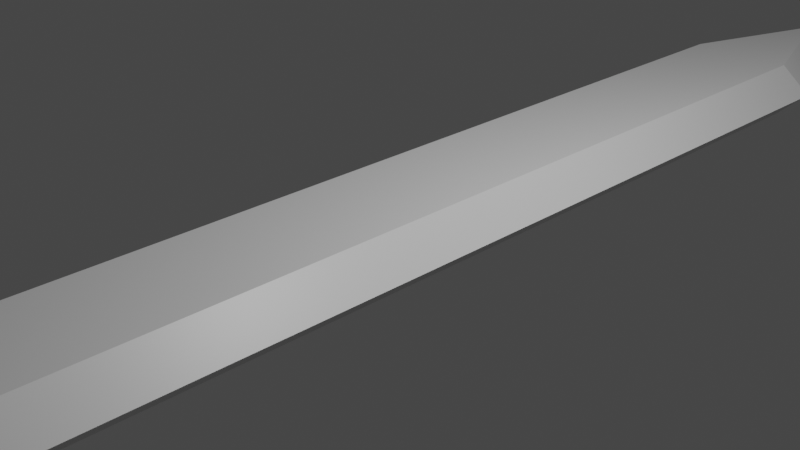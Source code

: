 # Source: sword.blend  (saved by Blender 2.80.75; exported with 4.5.12 LTS)
import bpy
from mathutils import Matrix  # noqa: F401  (used for matrix-valued properties, if any)

bpy.ops.wm.read_factory_settings(use_empty=True)
scene = bpy.context.scene
scene.name = 'Scene'

# ---- collections
col_collection = bpy.data.collections.new('Collection'); scene.collection.children.link(col_collection)

# ---- materials (node trees are filled in below, after node groups)
mat_material = bpy.data.materials.new('Material')
mat_material.alpha_threshold = 0.0
mat_material.use_transparent_shadow = False
mat_material.line_color = (0.0, 0.0, 0.0, 1.0)

# ---- material node trees
mat_material.use_nodes = True; mat_material.node_tree.nodes.clear()
_N = mat_material.node_tree.nodes; _L = mat_material.node_tree.links
n0 = _N.new('ShaderNodeOutputMaterial'); n0.name = 'Material Output'; n0.location = (300, 300)
n1 = _N.new('ShaderNodeBsdfPrincipled'); n1.name = 'Principled BSDF'; n1.location = (10, 300)
n1.distribution = 'GGX'
n1.subsurface_method = 'BURLEY'
n1.inputs[2].default_value = 0.4
n1.inputs[3].default_value = 1.45
n1.inputs[27].default_value = (0.0, 0.0, 0.0, 1.0)
n1.inputs[28].default_value = 1.0
_L.new(n1.outputs[0], n0.inputs[0])
n0.is_active_output = True

# ---- world
world_world = bpy.data.worlds.new('World'); scene.world = world_world
world_world.use_nodes = True; world_world.node_tree.nodes.clear()
_N = world_world.node_tree.nodes; _L = world_world.node_tree.links
n0 = _N.new('ShaderNodeOutputWorld'); n0.name = 'World Output'; n0.location = (300, 300)
n1 = _N.new('ShaderNodeBackground'); n1.name = 'Background'; n1.location = (10, 300)
n1.inputs[0].default_value = (0.05088, 0.05088, 0.05088, 1.0)
_L.new(n1.outputs[0], n0.inputs[0])
n0.is_active_output = True
world_world.color = (0.05088, 0.05088, 0.05088)
world_world.use_sun_shadow = False
world_world.sun_shadow_jitter_overblur = 0.0

# ---- cameras
cam_camera = bpy.data.cameras.new('Camera')
cam_camera.clip_end = 100.0
cam_camera.ortho_scale = 7.314

# ---- lights
light_light = bpy.data.lights.new('Light', 'POINT')
light_light.transmission_factor = 0.0
light_light.energy = 1000.0
light_light.shadow_soft_size = 0.1
light_light.shadow_maximum_resolution = 0.006
light_light.use_absolute_resolution = True

# ---- meshes
me_cube = bpy.data.meshes.new('Cube')
me_cube.from_pydata([(0.6348, 6.337, 0.3395), (0.6348, -7.699, 0.3395), (1.0, 6.398, -0.001087), (1.0, -7.699, -0.001087), (0.0, 9.352, -0.001087), (0.0, 8.213, 0.3395), (0.0, -7.699, -0.001087), (0.0, -7.699, 0.3395)], [], [(3, 2, 0, 1), (0, 5, 7, 1), (4, 5, 0, 2), (3, 1, 7, 6)])
_uv = me_cube.uv_layers.new(name='UVMap')
_uv.uv.foreach_set('vector', [0.0, 0.0, 0.0, 0.0, 0.4206, 0.005092, 0.4206, 0.2435, 0.4206, 0.005092, 0.0, 0.0, 0.0, 0.0, 0.4206, 0.2435, 0.0, 0.0, 0.0, 0.0, 0.4206, 0.005092, 0.0, 0.0, 0.0, 0.0, 0.4206, 0.2435, 0.0, 0.0, 0.0, 0.0])
me_cube.materials.append(mat_material)
me_cube.use_remesh_preserve_volume = False
me_cube.use_remesh_preserve_attributes = False
me_cube.use_mirror_vertex_groups = False
me_cube.update()

# ---- objects
ob_cube = bpy.data.objects.new('Cube', me_cube)
ob_light = bpy.data.objects.new('Light', light_light)
ob_camera = bpy.data.objects.new('Camera', cam_camera)

# ---- transforms, parenting, visibility, modifiers, constraints
ob_cube.location = (0.0, 0.0, 0.0)
ob_cube.lock_rotations_4d = False
ob_cube.empty_display_type = 'ARROWS'
ob_cube.lineart.crease_threshold = 0.0
_m = ob_cube.modifiers.new('Mirror', 'MIRROR')
_m.use_axis = (True, False, True)
ob_light.location = (4.076, 1.005, 5.904)
ob_light.rotation_euler = (0.6503, 0.05522, 1.866)
ob_light.lock_rotations_4d = False
ob_light.empty_display_type = 'ARROWS'
ob_light.color = (0.0, 0.0, 0.0, 0.0)
ob_light.lineart.crease_threshold = 0.0
ob_camera.location = (7.359, -6.926, 4.958)
ob_camera.rotation_euler = (1.109, 0.0, 0.8149)
ob_camera.lock_rotations_4d = False
ob_camera.empty_display_type = 'ARROWS'
ob_camera.color = (0.0, 0.0, 0.0, 0.0)
ob_camera.display_type = 'WIRE'
ob_camera.lineart.crease_threshold = 0.0

# ---- collection membership
col_collection.objects.link(ob_cube)
col_collection.objects.link(ob_light)
col_collection.objects.link(ob_camera)

# ---- scene / render settings (as saved in the file)
scene.camera = ob_camera
scene.frame_start = 1; scene.frame_end = 250; scene.frame_set(1)
scene.render.engine = 'BLENDER_EEVEE_NEXT'
scene.cycles.use_denoising = False
scene.cycles.samples = 128
scene.cycles.sampling_pattern = 'TABULATED_SOBOL'
scene.cycles.use_adaptive_sampling = False
scene.cycles.use_light_tree = False
scene.view_settings.view_transform = 'Filmic'
bpy.context.view_layer.update()
